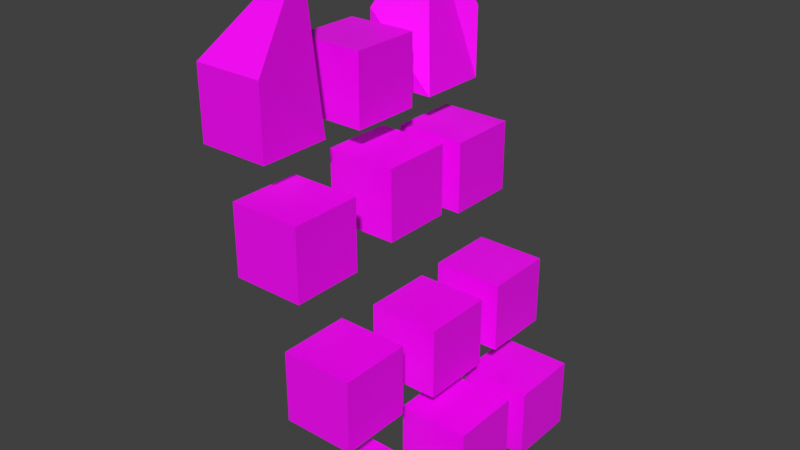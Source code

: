# Source: cube.blend  (saved by Blender 3.0.42; exported with 4.5.12 LTS)
import bpy
from mathutils import Matrix  # noqa: F401  (used for matrix-valued properties, if any)

bpy.ops.wm.read_factory_settings(use_empty=True)
scene = bpy.context.scene
scene.name = 'Scene'

# ---- collections
col_collection = bpy.data.collections.new('Collection'); scene.collection.children.link(col_collection)

# ---- images (referenced by path relative to the original .blend; pixels are not part of the script)
import os
ASSET_DIR = os.environ.get("B2B_ASSET_DIR", "")  # directory of the original .blend (textures are referenced by path, not embedded)
HERE = os.path.dirname(os.path.abspath(__file__))  # packed textures are extracted next to this script under _unpacked/

def load_image(name, relpath, width, height, colorspace="sRGB"):
    """Load a texture the original file referenced (path relative to the .blend, or extracted next to this script)."""
    p = next((c for c in (os.path.join(HERE, relpath), os.path.join(ASSET_DIR, relpath)) if relpath and os.path.exists(c)), "")
    if p:
        img = bpy.data.images.load(p, check_existing=True)
        img.name = name
    else:  # same state as the original file: an image datablock whose file is absent (Cycles renders it pink)
        img = bpy.data.images.new(name, width, height)
        img.source = "FILE"
        img.filepath = "//" + (relpath or name)
    img.colorspace_settings.name = colorspace
    return img
img_metal_seamless2_ch16_jpg = load_image('Metal_seamless2_ch16.jpg', 'Metal_seamless2_ch16.jpg', 1024, 1024, 'sRGB')
img_metal_seamless2_ch16_jpg_001 = load_image('Metal_seamless2_ch16.jpg.001', 'Metal_seamless2_ch16.jpg', 1024, 1024, 'sRGB')
img_metal_seamless2_ch16_jpg_002 = load_image('Metal_seamless2_ch16.jpg.002', 'Metal_seamless2_ch16.jpg', 1024, 1024, 'sRGB')

# ---- materials (node trees are filled in below, after node groups)
mat_material = bpy.data.materials.new('Material')
mat_material.alpha_threshold = 0.0
mat_material.use_transparent_shadow = False
mat_material.line_color = (0.0, 0.0, 0.0, 1.0)
mat_material_001 = bpy.data.materials.new('Material.001')
mat_material_001.alpha_threshold = 0.0
mat_material_001.use_transparent_shadow = False
mat_material_001.line_color = (0.0, 0.0, 0.0, 1.0)
mat_material_002 = bpy.data.materials.new('Material.002')
mat_material_002.alpha_threshold = 0.0
mat_material_002.use_transparent_shadow = False
mat_material_002.line_color = (0.0, 0.0, 0.0, 1.0)

# ---- material node trees
mat_material.use_nodes = True; mat_material.node_tree.nodes.clear()
_N = mat_material.node_tree.nodes; _L = mat_material.node_tree.links
n0 = _N.new('ShaderNodeOutputMaterial'); n0.name = 'Material Output'; n0.location = (300, 300)
n1 = _N.new('ShaderNodeBsdfPrincipled'); n1.name = 'Principled BSDF'; n1.location = (10, 300)
n1.distribution = 'GGX'
n1.subsurface_method = 'RANDOM_WALK_SKIN'
n1.inputs[2].default_value = 0.4
n1.inputs[3].default_value = 1.45
n1.inputs[27].default_value = (0.0, 0.0, 0.0, 1.0)
n1.inputs[28].default_value = 1.0
n2 = _N.new('ShaderNodeTexImage'); n2.name = 'Image Texture'; n2.location = (-280, 271)
n2.image = img_metal_seamless2_ch16_jpg
_L.new(n1.outputs[0], n0.inputs[0])
_L.new(n2.outputs[0], n1.inputs[0])
n0.is_active_output = True
mat_material_001.use_nodes = True; mat_material_001.node_tree.nodes.clear()
_N = mat_material_001.node_tree.nodes; _L = mat_material_001.node_tree.links
n0 = _N.new('ShaderNodeOutputMaterial'); n0.name = 'Material Output'; n0.location = (300, 300)
n1 = _N.new('ShaderNodeBsdfPrincipled'); n1.name = 'Principled BSDF'; n1.location = (10, 300)
n1.distribution = 'GGX'
n1.subsurface_method = 'RANDOM_WALK_SKIN'
n1.inputs[2].default_value = 0.4
n1.inputs[3].default_value = 1.45
n1.inputs[27].default_value = (0.0, 0.0, 0.0, 1.0)
n1.inputs[28].default_value = 1.0
n2 = _N.new('ShaderNodeTexImage'); n2.name = 'Image Texture'; n2.location = (-280, 271)
n2.image = img_metal_seamless2_ch16_jpg_001
_L.new(n1.outputs[0], n0.inputs[0])
_L.new(n2.outputs[0], n1.inputs[0])
n0.is_active_output = True
mat_material_002.use_nodes = True; mat_material_002.node_tree.nodes.clear()
_N = mat_material_002.node_tree.nodes; _L = mat_material_002.node_tree.links
n0 = _N.new('ShaderNodeOutputMaterial'); n0.name = 'Material Output'; n0.location = (300, 300)
n1 = _N.new('ShaderNodeBsdfPrincipled'); n1.name = 'Principled BSDF'; n1.location = (10, 300)
n1.distribution = 'GGX'
n1.subsurface_method = 'RANDOM_WALK_SKIN'
n1.inputs[2].default_value = 0.4
n1.inputs[3].default_value = 1.45
n1.inputs[27].default_value = (0.0, 0.0, 0.0, 1.0)
n1.inputs[28].default_value = 1.0
n2 = _N.new('ShaderNodeTexImage'); n2.name = 'Image Texture'; n2.location = (-280, 271)
n2.image = img_metal_seamless2_ch16_jpg_002
_L.new(n1.outputs[0], n0.inputs[0])
_L.new(n2.outputs[0], n1.inputs[0])
n0.is_active_output = True

# ---- world
world_world = bpy.data.worlds.new('World'); scene.world = world_world
world_world.use_nodes = True; world_world.node_tree.nodes.clear()
_N = world_world.node_tree.nodes; _L = world_world.node_tree.links
n0 = _N.new('ShaderNodeOutputWorld'); n0.name = 'World Output'; n0.location = (300, 300)
n1 = _N.new('ShaderNodeBackground'); n1.name = 'Background'; n1.location = (10, 300)
n1.inputs[0].default_value = (0.05088, 0.05088, 0.05088, 1.0)
_L.new(n1.outputs[0], n0.inputs[0])
n0.is_active_output = True
world_world.color = (0.05088, 0.05088, 0.05088)
world_world.use_sun_shadow = False
world_world.sun_shadow_jitter_overblur = 0.0

# ---- meshes
me_cube = bpy.data.meshes.new('Cube')
me_cube.from_pydata([(1.0, 1.0, 1.0), (1.0, 1.0, -1.0), (1.0, -1.0, 1.0), (1.0, -1.0, -1.0), (-1.0, 1.0, 1.0), (-1.0, 1.0, -1.0), (-1.0, -1.0, 1.0), (-1.0, -1.0, -1.0), (-0.0006462, 1.001, 3.723), (-0.0006462, 1.001, 1.723), (-0.0006462, -0.999, 3.723), (-0.0006462, -0.999, 1.723), (-2.001, 1.001, 3.723), (-2.001, 1.001, 1.723), (-2.001, -0.999, 3.723), (-2.001, -0.999, 1.723), (-0.005618, 3.722, 3.794), (-0.005618, 3.722, 1.794), (-0.005618, 1.722, 3.794), (-0.005618, 1.722, 1.794), (-2.006, 3.722, 3.794), (-2.006, 3.722, 1.794), (-2.006, 1.722, 3.794), (-2.006, 1.722, 1.794), (1.057, -2.342, 0.7754), (1.057, -2.342, -1.225), (1.057, -4.342, 0.7754), (1.057, -4.342, -1.225), (-0.9433, -2.342, 0.7754), (-0.9433, -2.342, -1.225), (-0.9433, -4.342, 0.7754), (-0.9433, -4.342, -1.225), (-0.06618, -2.121, 3.836), (-0.06618, -2.121, 1.836), (-0.06618, -4.121, 3.836), (-0.06618, -4.121, 1.836), (-2.066, -2.121, 3.836), (-2.066, -2.121, 1.836), (-2.066, -4.121, 3.836), (-2.066, -4.121, 1.836), (1.082, 3.634, 0.832), (1.082, 3.634, -1.168), (1.082, 1.634, 0.832), (1.082, 1.634, -1.168), (-0.9179, 3.634, 0.832), (-0.9179, 3.634, -1.168), (-0.9179, 1.634, 0.832), (-0.9179, 1.634, -1.168)], [], [(0, 4, 6, 2), (3, 2, 6, 7), (7, 6, 4, 5), (5, 1, 3, 7), (1, 0, 2, 3), (5, 4, 0, 1), (8, 12, 14, 10), (11, 10, 14, 15), (15, 14, 12, 13), (13, 9, 11, 15), (9, 8, 10, 11), (13, 12, 8, 9), (16, 20, 22, 18), (19, 18, 22, 23), (23, 22, 20, 21), (21, 17, 19, 23), (17, 16, 18, 19), (21, 20, 16, 17), (24, 28, 30, 26), (27, 26, 30, 31), (31, 30, 28, 29), (29, 25, 27, 31), (25, 24, 26, 27), (29, 28, 24, 25), (32, 36, 38, 34), (35, 34, 38, 39), (39, 38, 36, 37), (37, 33, 35, 39), (33, 32, 34, 35), (37, 36, 32, 33), (40, 44, 46, 42), (43, 42, 46, 47), (47, 46, 44, 45), (45, 41, 43, 47), (41, 40, 42, 43), (45, 44, 40, 41)])
me_cube.polygons.foreach_set('material_index', [0, 0, 0, 0, 0, 0, 1, 1, 1, 1, 1, 1, 2, 2, 2, 2, 2, 2, 2, 2, 2, 2, 2, 2, 2, 2, 2, 2, 2, 2, 2, 2, 2, 2, 2, 2])
_uv = me_cube.uv_layers.new(name='UVMap')
_uv.uv.foreach_set('vector', [1.001, -0.02344, 2.017, -0.02344, 2.017, 0.9934, 1.001, 0.9934, -0.01624, 0.9934, 1.001, 0.9934, 1.001, 2.01, -0.01624, 2.01, -0.01624, -2.057, 1.001, -2.057, 1.001, -1.04, -0.01624, -1.04, -1.033, -0.02344, -0.01624, -0.02344, -0.01624, 0.9934, -1.033, 0.9934, -0.01624, -0.02344, 1.001, -0.02344, 1.001, 0.9934, -0.01624, 0.9934, -0.01624, -1.04, 1.001, -1.04, 1.001, -0.02344, -0.01624, -0.02344, 1.001, -0.02344, 2.017, -0.02344, 2.017, 0.9934, 1.001, 0.9934, -0.01624, 0.9934, 1.001, 0.9934, 1.001, 2.01, -0.01624, 2.01, -0.01624, -2.057, 1.001, -2.057, 1.001, -1.04, -0.01624, -1.04, -1.033, -0.02344, -0.01624, -0.02344, -0.01624, 0.9934, -1.033, 0.9934, -0.01624, -0.02344, 1.001, -0.02344, 1.001, 0.9934, -0.01624, 0.9934, -0.01624, -1.04, 1.001, -1.04, 1.001, -0.02344, -0.01624, -0.02344, 1.001, -0.02344, 2.017, -0.02344, 2.017, 0.9934, 1.001, 0.9934, -0.01624, 0.9934, 1.001, 0.9934, 1.001, 2.01, -0.01624, 2.01, -0.01624, -2.057, 1.001, -2.057, 1.001, -1.04, -0.01624, -1.04, -1.033, -0.02344, -0.01624, -0.02344, -0.01624, 0.9934, -1.033, 0.9934, -0.01624, -0.02344, 1.001, -0.02344, 1.001, 0.9934, -0.01624, 0.9934, -0.01624, -1.04, 1.001, -1.04, 1.001, -0.02344, -0.01624, -0.02344, 1.001, -0.02344, 2.017, -0.02344, 2.017, 0.9934, 1.001, 0.9934, -0.01624, 0.9934, 1.001, 0.9934, 1.001, 2.01, -0.01624, 2.01, -0.01624, -2.057, 1.001, -2.057, 1.001, -1.04, -0.01624, -1.04, -1.033, -0.02344, -0.01624, -0.02344, -0.01624, 0.9934, -1.033, 0.9934, -0.01624, -0.02344, 1.001, -0.02344, 1.001, 0.9934, -0.01624, 0.9934, -0.01624, -1.04, 1.001, -1.04, 1.001, -0.02344, -0.01624, -0.02344, 1.001, -0.02344, 2.017, -0.02344, 2.017, 0.9934, 1.001, 0.9934, -0.01624, 0.9934, 1.001, 0.9934, 1.001, 2.01, -0.01624, 2.01, -0.01624, -2.057, 1.001, -2.057, 1.001, -1.04, -0.01624, -1.04, -1.033, -0.02344, -0.01624, -0.02344, -0.01624, 0.9934, -1.033, 0.9934, -0.01624, -0.02344, 1.001, -0.02344, 1.001, 0.9934, -0.01624, 0.9934, -0.01624, -1.04, 1.001, -1.04, 1.001, -0.02344, -0.01624, -0.02344, 1.001, -0.02344, 2.017, -0.02344, 2.017, 0.9934, 1.001, 0.9934, -0.01624, 0.9934, 1.001, 0.9934, 1.001, 2.01, -0.01624, 2.01, -0.01624, -2.057, 1.001, -2.057, 1.001, -1.04, -0.01624, -1.04, -1.033, -0.02344, -0.01624, -0.02344, -0.01624, 0.9934, -1.033, 0.9934, -0.01624, -0.02344, 1.001, -0.02344, 1.001, 0.9934, -0.01624, 0.9934, -0.01624, -1.04, 1.001, -1.04, 1.001, -0.02344, -0.01624, -0.02344])
me_cube.materials.append(mat_material)
me_cube.materials.append(mat_material_001)
me_cube.materials.append(mat_material_002)
me_cube.use_remesh_preserve_volume = False
me_cube.use_remesh_preserve_attributes = False
me_cube.use_mirror_vertex_groups = False
me_cube.update()
me_cube_001 = bpy.data.meshes.new('Cube.001')
me_cube_001.from_pydata([(1.0, 1.0, 1.0), (1.0, 1.0, -1.0), (1.0, -1.0, 1.0), (1.0, -1.0, -1.0), (-1.0, 1.0, 1.0), (-1.0, 1.0, -1.0), (-1.0, -1.0, 1.0), (-1.0, -1.0, -1.0), (-0.0006462, 1.001, 3.723), (-0.0006462, 1.001, 1.723), (-0.0006462, -0.999, 3.723), (-0.0006462, -0.999, 1.723), (-2.001, 1.001, 3.723), (-2.001, 1.001, 1.723), (-2.001, -0.999, 3.723), (-2.001, -0.999, 1.723), (-0.005618, 3.722, 3.794), (-0.005618, 3.722, 1.794), (-0.8868, 2.716, 6.213), (-0.005618, 1.722, 1.794), (-2.006, 3.722, 3.794), (-2.006, 3.722, 1.794), (-2.006, 1.722, 3.794), (-2.006, 1.722, 1.794), (1.057, -2.342, 0.7754), (1.057, -2.342, -1.225), (1.057, -4.342, 0.7754), (1.057, -4.342, -1.225), (-0.9433, -2.342, 0.7754), (-0.9433, -2.342, -1.225), (-0.9433, -4.342, 0.7754), (-0.9433, -4.342, -1.225), (-0.9013, -1.847, 6.115), (-0.06618, -2.121, 1.836), (-0.06618, -4.121, 3.836), (-0.06618, -4.121, 1.836), (-2.066, -2.121, 3.836), (-2.066, -2.121, 1.836), (-2.066, -4.121, 3.836), (-2.066, -4.121, 1.836), (1.082, 3.634, 0.832), (1.082, 3.634, -1.168), (1.082, 1.634, 0.832), (1.082, 1.634, -1.168), (-0.9179, 3.634, 0.832), (-0.9179, 3.634, -1.168), (-0.9179, 1.634, 0.832), (-0.9179, 1.634, -1.168)], [], [(0, 4, 6, 2), (3, 2, 6, 7), (7, 6, 4, 5), (5, 1, 3, 7), (1, 0, 2, 3), (5, 4, 0, 1), (8, 12, 14, 10), (11, 10, 14, 15), (15, 14, 12, 13), (13, 9, 11, 15), (9, 8, 10, 11), (13, 12, 8, 9), (16, 20, 22, 18), (19, 18, 22, 23), (23, 22, 20, 21), (21, 17, 19, 23), (17, 16, 18, 19), (21, 20, 16, 17), (24, 28, 30, 26), (27, 26, 30, 31), (31, 30, 28, 29), (29, 25, 27, 31), (25, 24, 26, 27), (29, 28, 24, 25), (32, 36, 38, 34), (35, 34, 38, 39), (39, 38, 36, 37), (37, 33, 35, 39), (33, 32, 34, 35), (37, 36, 32, 33), (40, 44, 46, 42), (43, 42, 46, 47), (47, 46, 44, 45), (45, 41, 43, 47), (41, 40, 42, 43), (45, 44, 40, 41)])
me_cube_001.polygons.foreach_set('material_index', [0, 0, 0, 0, 0, 0, 1, 1, 1, 1, 1, 1, 2, 2, 2, 2, 2, 2, 2, 2, 2, 2, 2, 2, 2, 2, 2, 2, 2, 2, 2, 2, 2, 2, 2, 2])
_uv = me_cube_001.uv_layers.new(name='UVMap')
_uv.uv.foreach_set('vector', [1.001, -0.02344, 2.017, -0.02344, 2.017, 0.9934, 1.001, 0.9934, -0.01624, 0.9934, 1.001, 0.9934, 1.001, 2.01, -0.01624, 2.01, -0.01624, -2.057, 1.001, -2.057, 1.001, -1.04, -0.01624, -1.04, -1.033, -0.02344, -0.01624, -0.02344, -0.01624, 0.9934, -1.033, 0.9934, -0.01624, -0.02344, 1.001, -0.02344, 1.001, 0.9934, -0.01624, 0.9934, -0.01624, -1.04, 1.001, -1.04, 1.001, -0.02344, -0.01624, -0.02344, 1.001, -0.02344, 2.017, -0.02344, 2.017, 0.9934, 1.001, 0.9934, -0.01624, 0.9934, 1.001, 0.9934, 1.001, 2.01, -0.01624, 2.01, -0.01624, -2.057, 1.001, -2.057, 1.001, -1.04, -0.01624, -1.04, -1.033, -0.02344, -0.01624, -0.02344, -0.01624, 0.9934, -1.033, 0.9934, -0.01624, -0.02344, 1.001, -0.02344, 1.001, 0.9934, -0.01624, 0.9934, -0.01624, -1.04, 1.001, -1.04, 1.001, -0.02344, -0.01624, -0.02344, 1.001, -0.02344, 2.017, -0.02344, 2.017, 0.9934, 1.001, 0.9934, -0.01624, 0.9934, 1.001, 0.9934, 1.001, 2.01, -0.01624, 2.01, -0.01624, -2.057, 1.001, -2.057, 1.001, -1.04, -0.01624, -1.04, -1.033, -0.02344, -0.01624, -0.02344, -0.01624, 0.9934, -1.033, 0.9934, -0.01624, -0.02344, 1.001, -0.02344, 1.001, 0.9934, -0.01624, 0.9934, -0.01624, -1.04, 1.001, -1.04, 1.001, -0.02344, -0.01624, -0.02344, 1.001, -0.02344, 2.017, -0.02344, 2.017, 0.9934, 1.001, 0.9934, -0.01624, 0.9934, 1.001, 0.9934, 1.001, 2.01, -0.01624, 2.01, -0.01624, -2.057, 1.001, -2.057, 1.001, -1.04, -0.01624, -1.04, -1.033, -0.02344, -0.01624, -0.02344, -0.01624, 0.9934, -1.033, 0.9934, -0.01624, -0.02344, 1.001, -0.02344, 1.001, 0.9934, -0.01624, 0.9934, -0.01624, -1.04, 1.001, -1.04, 1.001, -0.02344, -0.01624, -0.02344, 1.001, -0.02344, 2.017, -0.02344, 2.017, 0.9934, 1.001, 0.9934, -0.01624, 0.9934, 1.001, 0.9934, 1.001, 2.01, -0.01624, 2.01, -0.01624, -2.057, 1.001, -2.057, 1.001, -1.04, -0.01624, -1.04, -1.033, -0.02344, -0.01624, -0.02344, -0.01624, 0.9934, -1.033, 0.9934, -0.01624, -0.02344, 1.001, -0.02344, 1.001, 0.9934, -0.01624, 0.9934, -0.01624, -1.04, 1.001, -1.04, 1.001, -0.02344, -0.01624, -0.02344, 1.001, -0.02344, 2.017, -0.02344, 2.017, 0.9934, 1.001, 0.9934, -0.01624, 0.9934, 1.001, 0.9934, 1.001, 2.01, -0.01624, 2.01, -0.01624, -2.057, 1.001, -2.057, 1.001, -1.04, -0.01624, -1.04, -1.033, -0.02344, -0.01624, -0.02344, -0.01624, 0.9934, -1.033, 0.9934, -0.01624, -0.02344, 1.001, -0.02344, 1.001, 0.9934, -0.01624, 0.9934, -0.01624, -1.04, 1.001, -1.04, 1.001, -0.02344, -0.01624, -0.02344])
me_cube_001.materials.append(mat_material)
me_cube_001.materials.append(mat_material_001)
me_cube_001.materials.append(mat_material_002)
me_cube_001.use_remesh_preserve_volume = False
me_cube_001.use_remesh_preserve_attributes = False
me_cube_001.use_mirror_vertex_groups = False
me_cube_001.update()

# ---- objects
ob_cube = bpy.data.objects.new('Cube', me_cube)
ob_cube_001 = bpy.data.objects.new('Cube.001', me_cube_001)

# ---- transforms, parenting, visibility, modifiers, constraints
ob_cube.location = (0.0, 0.0, 0.0)
ob_cube.lock_rotations_4d = False
ob_cube.empty_display_type = 'ARROWS'
ob_cube.lineart.crease_threshold = 0.0
ob_cube_001.location = (-2.452, 0.09903, 6.675)
ob_cube_001.lock_rotations_4d = False
ob_cube_001.empty_display_type = 'ARROWS'
ob_cube_001.lineart.crease_threshold = 0.0

# ---- collection membership
col_collection.objects.link(ob_cube)
col_collection.objects.link(ob_cube_001)

# ---- scene / render settings (as saved in the file)
scene.frame_start = 1; scene.frame_end = 250; scene.frame_set(1)
scene.render.engine = 'BLENDER_EEVEE_NEXT'
scene.cycles.sampling_pattern = 'TABULATED_SOBOL'
scene.cycles.use_light_tree = False
scene.view_settings.view_transform = 'Standard'
bpy.context.view_layer.update()

# ---- added for rendering (the .blend has no active camera and no usable light): camera, sun
cam_auto = bpy.data.cameras.new('AutoCamera')
cam_auto.lens = 50.0
cam_auto.sensor_width = 36.0
cam_auto.clip_end = 1000.0
ob_auto_camera = bpy.data.objects.new('AutoCamera', cam_auto)
scene.collection.objects.link(ob_auto_camera)
ob_auto_camera.location = (14.232, -19.4006, 18.592)
ob_auto_camera.rotation_euler = (1.09748, -7.21219e-08, 0.694738)
scene.camera = ob_auto_camera
light_auto_sun = bpy.data.lights.new('AutoSun', 'SUN')
light_auto_sun.energy = 3.0
light_auto_sun.angle = 0.0523599
ob_auto_sun = bpy.data.objects.new('AutoSun', light_auto_sun)
scene.collection.objects.link(ob_auto_sun)
ob_auto_sun.rotation_euler = (0.872665, 0.174533, 0.523599)
bpy.context.view_layer.update()
